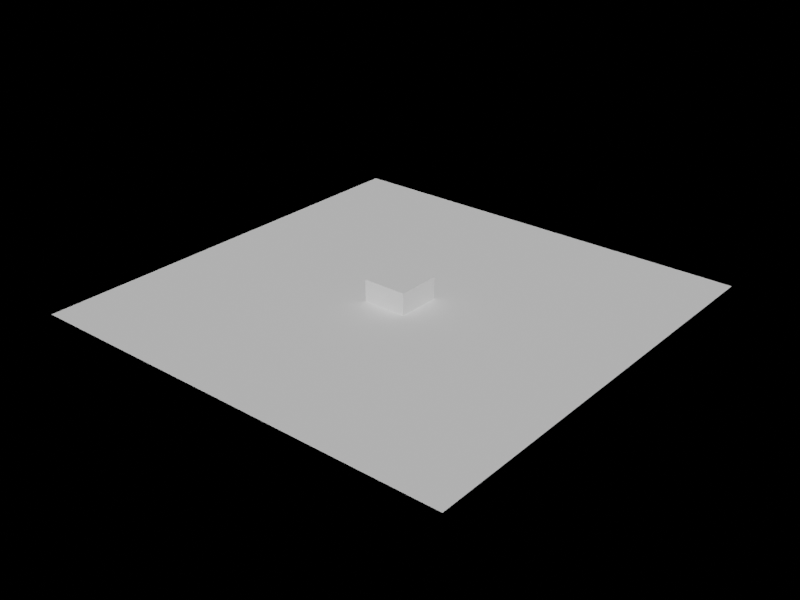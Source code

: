 # Source: KH-Custom_Shadow.blend  (saved by Blender 4.1.24; exported with 4.5.12 LTS)
import bpy
from mathutils import Matrix  # noqa: F401  (used for matrix-valued properties, if any)

bpy.ops.wm.read_factory_settings(use_empty=True)
scene = bpy.context.scene
scene.name = 'Scene'

# ---- node groups
ng_kh_custom_shadow0 = bpy.data.node_groups.new('KH-Custom Shadow0', 'ShaderNodeTree')
_s = ng_kh_custom_shadow0.interface.new_socket(name='Background', in_out='OUTPUT', socket_type='NodeSocketShader')
_s = ng_kh_custom_shadow0.interface.new_socket(name='Strength', in_out='INPUT', socket_type='NodeSocketFloat')
_s.min_value = 0.0
_s.max_value = 1e+06
_s = ng_kh_custom_shadow0.interface.new_socket(name='Scale', in_out='INPUT', socket_type='NodeSocketFloat')
_s.default_value = 5.0
_s.min_value = 0.0
_s.max_value = 1000.0
_s = ng_kh_custom_shadow0.interface.new_socket(name='Distribution', in_out='INPUT', socket_type='NodeSocketFloat')
_s.default_value = -0.5
_s.min_value = -10.0
_s.max_value = 10.0
_s = ng_kh_custom_shadow0.interface.new_socket(name='Detail', in_out='INPUT', socket_type='NodeSocketFloat')
_s.default_value = 25.0
_s.min_value = 0.0
_s.max_value = 100.0
_s = ng_kh_custom_shadow0.interface.new_socket(name='Random', in_out='INPUT', socket_type='NodeSocketFloat')
_s = ng_kh_custom_shadow0.interface.new_socket(name='Clarity', in_out='INPUT', socket_type='NodeSocketFloat')
_s.min_value = -1.0
_s.max_value = 100.0
_s = ng_kh_custom_shadow0.interface.new_socket(name='GLOSSY Effect', in_out='INPUT', socket_type='NodeSocketFloat')
_s.subtype = 'FACTOR'
_s.min_value = 0.0
_s.max_value = 1.0
_s = ng_kh_custom_shadow0.interface.new_socket(name='Cloud color', in_out='INPUT', socket_type='NodeSocketColor')
_s.default_value = (1.0, 1.0, 1.0, 1.0)
_s = ng_kh_custom_shadow0.interface.new_socket(name='Color Strength', in_out='INPUT', socket_type='NodeSocketFloat')
_s.subtype = 'FACTOR'
_s.min_value = 0.0
_s.max_value = 1.0
_s = ng_kh_custom_shadow0.interface.new_socket(name='Shadow', in_out='INPUT', socket_type='NodeSocketFloat')
_s.default_value = 10.0
_s.min_value = -1e+04
_s.max_value = 1e+04
_s = ng_kh_custom_shadow0.interface.new_socket(name='Animation', in_out='INPUT', socket_type='NodeSocketVector')
_s.subtype = 'EULER'
_s.default_value = (0.0, 0.0, 0.3595)
_N = ng_kh_custom_shadow0.nodes; _L = ng_kh_custom_shadow0.links
n0 = _N.new('ShaderNodeMath'); n0.name = 'Math'; n0.location = (-168, -374)
n0.operation = 'RADIANS'
n1 = _N.new('NodeReroute'); n1.name = 'Reroute.032'; n1.location = (-1221, -488)
n1.width = 16
n1.socket_idname = 'NodeSocketFloat'
n2 = _N.new('NodeReroute'); n2.name = 'Reroute.029'; n2.location = (-1219, -684)
n2.width = 16
n2.socket_idname = 'NodeSocketFloat'
n3 = _N.new('NodeGroupInput'); n3.name = 'Group Input'; n3.location = (-1447, -453)
n4 = _N.new('NodeReroute'); n4.name = 'Reroute.028'; n4.location = (-1189, -662)
n4.width = 16
n4.socket_idname = 'NodeSocketFloatFactor'
n5 = _N.new('NodeReroute'); n5.name = 'Reroute.027'; n5.location = (-1166, -642)
n5.width = 16
n6 = _N.new('NodeReroute'); n6.name = 'Reroute.043'; n6.location = (-1144, -684)
n6.width = 16
n6.socket_idname = 'NodeSocketFloat'
n7 = _N.new('NodeReroute'); n7.name = 'Reroute.048'; n7.location = (-1171, -504)
n7.width = 16
n7.socket_idname = 'NodeSocketFloatFactor'
n8 = _N.new('NodeReroute'); n8.name = 'Reroute.017'; n8.location = (-1169, -619)
n8.width = 16
n8.socket_idname = 'NodeSocketFloatFactor'
n9 = _N.new('NodeReroute'); n9.name = 'Reroute.026'; n9.location = (-1225, -530)
n9.width = 16
n9.socket_idname = 'NodeSocketFloat'
n10 = _N.new('NodeReroute'); n10.name = 'Reroute.025'; n10.location = (-1136, -597)
n10.width = 16
n10.socket_idname = 'NodeSocketFloat'
n11 = _N.new('NodeReroute'); n11.name = 'Reroute.020'; n11.location = (-1111, -555)
n11.width = 16
n11.socket_idname = 'NodeSocketFloat'
n12 = _N.new('NodeReroute'); n12.name = 'Reroute.056'; n12.location = (-1076, -1108)
n12.width = 16
n12.socket_idname = 'NodeSocketFloat'
n13 = _N.new('NodeReroute'); n13.name = 'Reroute.031'; n13.location = (-1090, -510)
n13.width = 16
n13.socket_idname = 'NodeSocketFloat'
n14 = _N.new('NodeReroute'); n14.name = 'Reroute.055'; n14.location = (-1053, -1081)
n14.width = 16
n14.socket_idname = 'NodeSocketFloat'
n15 = _N.new('NodeReroute'); n15.name = 'Reroute.033'; n15.location = (-1065, -576)
n15.width = 16
n15.socket_idname = 'NodeSocketFloat'
n16 = _N.new('NodeReroute'); n16.name = 'Reroute.030'; n16.location = (-1045, -706)
n16.width = 16
n16.socket_idname = 'NodeSocketVectorEuler'
n17 = _N.new('NodeReroute'); n17.name = 'Reroute.060'; n17.location = (-1042, -941)
n17.width = 16
n17.socket_idname = 'NodeSocketVectorEuler'
n18 = _N.new('NodeReroute'); n18.name = 'Reroute.019'; n18.location = (-1105, -1268)
n18.width = 16
n18.socket_idname = 'NodeSocketFloat'
n19 = _N.new('NodeReroute'); n19.name = 'Reroute.012'; n19.location = (433, -733)
n19.width = 16
n20 = _N.new('ShaderNodeMix'); n20.name = 'Mix.002'; n20.location = (31, -687)
n20.data_type = 'RGBA'
n20.blend_type = 'ADD'
n21 = _N.new('NodeReroute'); n21.name = 'Reroute.038'; n21.location = (13, -819)
n21.width = 16
n21.socket_idname = 'NodeSocketFloat'
n22 = _N.new('NodeReroute'); n22.name = 'Reroute.039'; n22.location = (10, -654)
n22.width = 16
n22.socket_idname = 'NodeSocketFloat'
n23 = _N.new('NodeReroute'); n23.name = 'Reroute.037'; n23.location = (-1, -840)
n23.width = 16
n23.socket_idname = 'NodeSocketFloat'
n24 = _N.new('NodeReroute'); n24.name = 'Reroute.040'; n24.location = (-4, -718)
n24.width = 16
n24.socket_idname = 'NodeSocketFloat'
n25 = _N.new('NodeReroute'); n25.name = 'Reroute.035'; n25.location = (225, -983)
n25.width = 16
n25.socket_idname = 'NodeSocketFloat'
n26 = _N.new('ShaderNodeBrightContrast'); n26.name = 'Bright/Contrast'; n26.location = (27, -965)
n27 = _N.new('ShaderNodeMix'); n27.name = 'Mix.001'; n27.location = (488, -580)
n27.data_type = 'RGBA'
n27.blend_type = 'COLOR'
n28 = _N.new('ShaderNodeLightPath'); n28.name = 'Light Path'; n28.location = (-166, -618)
n29 = _N.new('NodeReroute'); n29.name = 'Reroute.023'; n29.location = (455, -691)
n29.width = 16
n29.socket_idname = 'NodeSocketFloatFactor'
n30 = _N.new('NodeReroute'); n30.name = 'Reroute.049'; n30.location = (4, -1068)
n30.width = 16
n30.socket_idname = 'NodeSocketFloat'
n31 = _N.new('NodeReroute'); n31.name = 'Reroute.045'; n31.location = (-53, -986)
n31.width = 16
n31.socket_idname = 'NodeSocketFloat'
n32 = _N.new('NodeReroute'); n32.name = 'Reroute'; n32.location = (707, -350)
n32.width = 16
n33 = _N.new('ShaderNodeTexCoord'); n33.name = 'Texture Coordinate.001'; n33.location = (26, -306)
n34 = _N.new('NodeReroute'); n34.name = 'Reroute.010'; n34.location = (655, -351)
n34.width = 16
n35 = _N.new('ShaderNodeMapping'); n35.name = 'Mapping.001'; n35.location = (266, -252)
n35.inputs[2].default_value = (0.0, 1.571, 0.0)
n36 = _N.new('NodeReroute'); n36.name = 'Reroute.022'; n36.location = (445, -288)
n36.width = 16
n36.socket_idname = 'NodeSocketVector'
n37 = _N.new('ShaderNodeTexGradient'); n37.name = 'Gradient Texture'; n37.location = (485, -315)
n38 = _N.new('NodeReroute'); n38.name = 'Reroute.021'; n38.location = (444, -426)
n38.width = 16
n38.socket_idname = 'NodeSocketVector'
n39 = _N.new('NodeReroute'); n39.name = 'Reroute.063'; n39.location = (9, -524)
n39.width = 16
n39.socket_idname = 'NodeSocketFloat'
n40 = _N.new('ShaderNodeLightPath'); n40.name = 'Light Path.002'; n40.location = (475, 396)
n41 = _N.new('ShaderNodeMath'); n41.name = 'Math.003'; n41.location = (479, -18)
n41.operation = 'RADIANS'
n42 = _N.new('NodeReroute'); n42.name = 'Reroute.062'; n42.location = (5, -408)
n42.width = 16
n42.socket_idname = 'NodeSocketFloat'
n43 = _N.new('NodeReroute'); n43.name = 'Reroute.024'; n43.location = (-1154, -132)
n43.width = 16
n43.socket_idname = 'NodeSocketFloat'
n44 = _N.new('NodeReroute'); n44.name = 'Reroute.047'; n44.location = (-196, -508)
n44.width = 16
n44.socket_idname = 'NodeSocketFloatFactor'
n45 = _N.new('NodeReroute'); n45.name = 'Reroute.041'; n45.location = (-191, -799)
n45.width = 16
n45.socket_idname = 'NodeSocketFloatFactor'
n46 = _N.new('NodeReroute'); n46.name = 'Reroute.016'; n46.location = (-217, -528)
n46.width = 16
n46.socket_idname = 'NodeSocketFloat'
n47 = _N.new('NodeReroute'); n47.name = 'Reroute.050'; n47.location = (-206, -1049)
n47.width = 16
n47.socket_idname = 'NodeSocketFloat'
n48 = _N.new('NodeReroute'); n48.name = 'Reroute.044'; n48.location = (-404, -1063)
n48.width = 16
n48.socket_idname = 'NodeSocketVector'
n49 = _N.new('NodeReroute'); n49.name = 'Reroute.053'; n49.location = (-402, -1085)
n49.width = 16
n49.socket_idname = 'NodeSocketFloat'
n50 = _N.new('NodeReroute'); n50.name = 'Reroute.051'; n50.location = (-403, -1106)
n50.width = 16
n50.socket_idname = 'NodeSocketFloat'
n51 = _N.new('NodeReroute'); n51.name = 'Reroute.052'; n51.location = (-403, -1150)
n51.width = 16
n51.socket_idname = 'NodeSocketFloat'
n52 = _N.new('NodeReroute'); n52.name = 'Reroute.058'; n52.location = (-638, -906)
n52.width = 16
n52.socket_idname = 'NodeSocketVector'
n53 = _N.new('NodeReroute'); n53.name = 'Reroute.057'; n53.location = (-663, -938)
n53.width = 16
n53.socket_idname = 'NodeSocketVectorEuler'
n54 = _N.new('NodeReroute'); n54.name = 'Reroute.059'; n54.location = (-638, -763)
n54.width = 16
n54.socket_idname = 'NodeSocketVector'
n55 = _N.new('ShaderNodeTexCoord'); n55.name = 'Texture Coordinate'; n55.location = (-836, -729)
n56 = _N.new('NodeReroute'); n56.name = 'Reroute.054'; n56.location = (-406, -852)
n56.width = 16
n56.socket_idname = 'NodeSocketVector'
n57 = _N.new('ShaderNodeMapping'); n57.name = 'Mapping'; n57.location = (-567, -817)
n58 = _N.new('ShaderNodeMath'); n58.name = 'Math.002'; n58.location = (-582, -1149)
n58.operation = 'RADIANS'
n59 = _N.new('NodeReroute'); n59.name = 'Reroute.061'; n59.location = (-403, -1186)
n59.width = 16
n59.socket_idname = 'NodeSocketFloat'
n60 = _N.new('NodeReroute'); n60.name = 'Reroute.008'; n60.location = (-1174, -1355)
n60.width = 16
n60.socket_idname = 'NodeSocketFloatFactor'
n61 = _N.new('NodeReroute'); n61.name = 'Reroute.011'; n61.location = (-1152, -1332)
n61.width = 16
n62 = _N.new('NodeReroute'); n62.name = 'Reroute.018'; n62.location = (-1118, -1299)
n62.width = 16
n62.socket_idname = 'NodeSocketFloat'
n63 = _N.new('NodeReroute'); n63.name = 'Reroute.009'; n63.location = (439, -1322)
n63.width = 16
n64 = _N.new('NodeReroute'); n64.name = 'Reroute.046'; n64.location = (461, -1348)
n64.width = 16
n64.socket_idname = 'NodeSocketFloatFactor'
n65 = _N.new('NodeReroute'); n65.name = 'Reroute.015'; n65.location = (8, -1299)
n65.width = 16
n65.socket_idname = 'NodeSocketFloat'
n66 = _N.new('NodeReroute'); n66.name = 'Reroute.042'; n66.location = (245, -1000)
n66.width = 16
n67 = _N.new('ShaderNodeMix'); n67.name = 'Mix'; n67.location = (273, -677)
n67.data_type = 'RGBA'
n67.blend_type = 'MULTIPLY'
n68 = _N.new('NodeReroute'); n68.name = 'Reroute.036'; n68.location = (247, -831)
n68.width = 16
n69 = _N.new('NodeReroute'); n69.name = 'Reroute.034'; n69.location = (228, -808)
n69.width = 16
n69.socket_idname = 'NodeSocketFloat'
n70 = _N.new('ShaderNodeMix'); n70.name = 'Mix.003'; n70.location = (701, 81)
n70.data_type = 'RGBA'
n71 = _N.new('NodeReroute'); n71.name = 'Reroute.006'; n71.location = (705, -248)
n71.width = 16
n72 = _N.new('NodeReroute'); n72.name = 'Reroute.064'; n72.location = (250, -722)
n72.width = 16
n73 = _N.new('NodeReroute'); n73.name = 'Reroute.001'; n73.location = (651, -75)
n73.width = 16
n74 = _N.new('NodeReroute'); n74.name = 'Reroute.003'; n74.location = (651, -27)
n74.width = 16
n74.socket_idname = 'NodeSocketFloat'
n75 = _N.new('NodeReroute'); n75.name = 'Reroute.013'; n75.location = (644, 293)
n75.width = 16
n75.socket_idname = 'NodeSocketFloat'
n76 = _N.new('ShaderNodeMixShader'); n76.name = 'Mix Shader'; n76.location = (1184, -199)
n77 = _N.new('ShaderNodeBackground'); n77.name = 'Background.002'; n77.location = (923, -62)
n77.label = 'SKY'
n78 = _N.new('NodeReroute'); n78.name = 'Reroute.002'; n78.location = (1097, -97)
n78.width = 16
n78.socket_idname = 'NodeSocketShader'
n79 = _N.new('NodeReroute'); n79.name = 'Reroute.005'; n79.location = (1104, -280)
n79.width = 16
n79.socket_idname = 'NodeSocketShader'
n80 = _N.new('NodeReroute'); n80.name = 'Reroute.004'; n80.location = (1127, -259)
n80.width = 16
n80.socket_idname = 'NodeSocketFloat'
n81 = _N.new('ShaderNodeBackground'); n81.name = 'Background.001'; n81.location = (929, -267)
n81.label = 'SKY'
n82 = _N.new('ShaderNodeLightPath'); n82.name = 'Light Path.001'; n82.location = (929, 397)
n83 = _N.new('NodeReroute'); n83.name = 'Reroute.014'; n83.location = (1114, 362)
n83.width = 16
n83.socket_idname = 'NodeSocketFloat'
n84 = _N.new('NodeGroupOutput'); n84.name = 'Group Output'; n84.location = (1385, -199)
n84.label = 'Clouds'
n85 = _N.new('NodeReroute'); n85.name = 'Reroute.007'; n85.location = (708, -616)
n85.width = 16
n86 = _N.new('NodeReroute'); n86.name = 'Reroute.066'; n86.location = (872, -247)
n86.width = 16
n87 = _N.new('NodeReroute'); n87.name = 'Reroute.065'; n87.location = (859, -145)
n87.width = 16
n88 = _N.new('ShaderNodeTexNoise'); n88.name = 'Noise Texture'; n88.location = (-371, -952)
n88.noise_dimensions = '4D'
n88.inputs[3].default_value = 10.0
n88.inputs[5].default_value = 2.5
n89 = _N.new('ShaderNodeClamp'); n89.name = 'Clamp'; n89.location = (-371, -1252)
n89.hide = True
_L.new(n38.outputs[0], n37.inputs[0])
_L.new(n33.outputs[0], n35.inputs[0])
_L.new(n32.outputs[0], n81.inputs[1])
_L.new(n39.outputs[0], n35.inputs[3])
_L.new(n49.outputs[0], n88.inputs[1])
_L.new(n86.outputs[0], n81.inputs[0])
_L.new(n19.outputs[0], n27.inputs[7])
_L.new(n67.outputs[2], n27.inputs[6])
_L.new(n47.outputs[0], n26.inputs[1])
_L.new(n30.outputs[0], n26.inputs[2])
_L.new(n31.outputs[0], n26.inputs[0])
_L.new(n68.outputs[0], n67.inputs[7])
_L.new(n69.outputs[0], n67.inputs[6])
_L.new(n72.outputs[0], n67.inputs[0])
_L.new(n21.outputs[0], n20.inputs[6])
_L.new(n23.outputs[0], n20.inputs[7])
_L.new(n45.outputs[0], n20.inputs[0])
_L.new(n29.outputs[0], n27.inputs[0])
_L.new(n1.outputs[0], n0.inputs[0])
_L.new(n18.outputs[0], n58.inputs[0])
_L.new(n76.outputs[0], n84.inputs[0])
_L.new(n86.outputs[0], n77.inputs[0])
_L.new(n87.outputs[0], n77.inputs[1])
_L.new(n81.outputs[0], n76.inputs[2])
_L.new(n79.outputs[0], n76.inputs[1])
_L.new(n80.outputs[0], n76.inputs[0])
_L.new(n73.outputs[0], n70.inputs[7])
_L.new(n74.outputs[0], n70.inputs[0])
_L.new(n41.outputs[0], n70.inputs[6])
_L.new(n43.outputs[0], n41.inputs[0])
_L.new(n50.outputs[0], n88.inputs[2])
_L.new(n48.outputs[0], n88.inputs[0])
_L.new(n52.outputs[0], n57.inputs[0])
_L.new(n53.outputs[0], n57.inputs[2])
_L.new(n53.outputs[0], n57.inputs[1])
_L.new(n34.outputs[0], n32.inputs[0])
_L.new(n34.outputs[0], n73.inputs[0])
_L.new(n77.outputs[0], n78.inputs[0])
_L.new(n85.outputs[0], n71.inputs[0])
_L.new(n27.outputs[2], n85.inputs[0])
_L.new(n4.outputs[0], n60.inputs[0])
_L.new(n61.outputs[0], n63.inputs[0])
_L.new(n37.outputs[0], n34.inputs[0])
_L.new(n40.outputs[3], n75.inputs[0])
_L.new(n82.outputs[0], n83.inputs[0])
_L.new(n62.outputs[0], n65.inputs[0])
_L.new(n9.outputs[0], n46.inputs[0])
_L.new(n10.outputs[0], n62.inputs[0])
_L.new(n11.outputs[0], n18.inputs[0])
_L.new(n36.outputs[0], n38.inputs[0])
_L.new(n35.outputs[0], n36.inputs[0])
_L.new(n64.outputs[0], n29.inputs[0])
_L.new(n3.outputs[6], n8.inputs[0])
_L.new(n3.outputs[3], n11.inputs[0])
_L.new(n3.outputs[5], n10.inputs[0])
_L.new(n3.outputs[2], n9.inputs[0])
_L.new(n3.outputs[7], n5.inputs[0])
_L.new(n3.outputs[8], n4.inputs[0])
_L.new(n3.outputs[9], n2.inputs[0])
_L.new(n3.outputs[10], n16.inputs[0])
_L.new(n3.outputs[1], n13.inputs[0])
_L.new(n3.outputs[0], n1.inputs[0])
_L.new(n3.outputs[4], n15.inputs[0])
_L.new(n75.outputs[0], n74.inputs[0])
_L.new(n83.outputs[0], n80.inputs[0])
_L.new(n78.outputs[0], n79.inputs[0])
_L.new(n5.outputs[0], n61.inputs[0])
_L.new(n63.outputs[0], n19.inputs[0])
_L.new(n6.outputs[0], n43.inputs[0])
_L.new(n25.outputs[0], n69.inputs[0])
_L.new(n31.outputs[0], n25.inputs[0])
_L.new(n24.outputs[0], n23.inputs[0])
_L.new(n22.outputs[0], n21.inputs[0])
_L.new(n28.outputs[0], n22.inputs[0])
_L.new(n28.outputs[3], n24.inputs[0])
_L.new(n44.outputs[0], n45.inputs[0])
_L.new(n66.outputs[0], n68.inputs[0])
_L.new(n26.outputs[0], n66.inputs[0])
_L.new(n2.outputs[0], n6.inputs[0])
_L.new(n88.outputs[0], n31.inputs[0])
_L.new(n60.outputs[0], n64.inputs[0])
_L.new(n7.outputs[0], n44.inputs[0])
_L.new(n8.outputs[0], n7.inputs[0])
_L.new(n65.outputs[0], n30.inputs[0])
_L.new(n46.outputs[0], n47.inputs[0])
_L.new(n56.outputs[0], n48.inputs[0])
_L.new(n12.outputs[0], n50.inputs[0])
_L.new(n59.outputs[0], n51.inputs[0])
_L.new(n14.outputs[0], n49.inputs[0])
_L.new(n57.outputs[0], n56.inputs[0])
_L.new(n15.outputs[0], n14.inputs[0])
_L.new(n13.outputs[0], n12.inputs[0])
_L.new(n17.outputs[0], n53.inputs[0])
_L.new(n54.outputs[0], n52.inputs[0])
_L.new(n55.outputs[0], n54.inputs[0])
_L.new(n16.outputs[0], n17.inputs[0])
_L.new(n58.outputs[0], n59.inputs[0])
_L.new(n0.outputs[0], n42.inputs[0])
_L.new(n42.outputs[0], n39.inputs[0])
_L.new(n20.outputs[2], n72.inputs[0])
_L.new(n70.outputs[2], n87.inputs[0])
_L.new(n71.outputs[0], n86.inputs[0])
_L.new(n51.outputs[0], n89.inputs[0])
_L.new(n89.outputs[0], n88.inputs[4])
n84.is_active_output = True
ng_kh_custom_shadow = bpy.data.node_groups.new('KH-Custom Shadow', 'ShaderNodeTree')
_s = ng_kh_custom_shadow.interface.new_socket(name='Shader', in_out='OUTPUT', socket_type='NodeSocketShader')
_s = ng_kh_custom_shadow.interface.new_socket(name='Shader', in_out='INPUT', socket_type='NodeSocketShader')
_s = ng_kh_custom_shadow.interface.new_socket(name='Cloud color', in_out='INPUT', socket_type='NodeSocketColor')
_s.default_value = (0.9911, 0.9911, 0.9911, 1.0)
_s = ng_kh_custom_shadow.interface.new_socket(name='Color Strength', in_out='INPUT', socket_type='NodeSocketFloat')
_s.subtype = 'FACTOR'
_s.min_value = 0.0
_s.max_value = 1.0
_s = ng_kh_custom_shadow.interface.new_socket(name='Shadow', in_out='INPUT', socket_type='NodeSocketFloat')
_s.default_value = 1.0
_s.min_value = 0.0
_s.max_value = 300.0
_N = ng_kh_custom_shadow.nodes; _L = ng_kh_custom_shadow.links
n0 = _N.new('NodeGroupOutput'); n0.name = 'Group Output'; n0.location = (305, 0)
n1 = _N.new('NodeGroupInput'); n1.name = 'Group Input'; n1.location = (-315, 0)
n2 = _N.new('ShaderNodeGroup'); n2.name = 'Group'; n2.location = (-115, -73)
n2.label = 'KH-Custom Shadow0'
n2.node_tree = ng_kh_custom_shadow0
n2.inputs[0].default_value = 0.0
n2.inputs[1].default_value = 4.1
n2.inputs[2].default_value = -3.0
n2.inputs[3].default_value = 20.0
n2.inputs[4].default_value = 5.8
n2.inputs[5].default_value = 0.0
n2.inputs[6].default_value = 0.0
n2.inputs[10].default_value = (0.0, 0.0, 0.0)
n3 = _N.new('ShaderNodeAddShader'); n3.name = 'Add Shader'; n3.location = (115, 73)
_L.new(n2.outputs[0], n3.inputs[1])
_L.new(n3.outputs[0], n0.inputs[0])
_L.new(n1.outputs[0], n3.inputs[0])
_L.new(n1.outputs[1], n2.inputs[7])
_L.new(n1.outputs[2], n2.inputs[8])
_L.new(n1.outputs[3], n2.inputs[9])
n0.is_active_output = True

# ---- world
world_kh_custom_shadow = bpy.data.worlds.new('KH-Custom Shadow'); scene.world = world_kh_custom_shadow
world_kh_custom_shadow.use_nodes = True; world_kh_custom_shadow.node_tree.nodes.clear()
_N = world_kh_custom_shadow.node_tree.nodes; _L = world_kh_custom_shadow.node_tree.links
n0 = _N.new('ShaderNodeOutputWorld'); n0.name = 'World Output'; n0.location = (735, 865)
n0.label = 'KH-Clouds Output'
n1 = _N.new('ShaderNodeGroup'); n1.name = 'Group.001'; n1.location = (295, 782)
n1.label = 'KH-Custom Shadow'
n1.node_tree = ng_kh_custom_shadow
n1.inputs[1].default_value = (1.0, 1.0, 1.0, 1.0)
n1.inputs[2].default_value = 0.0
n1.inputs[3].default_value = 1.0
_L.new(n1.outputs[0], n0.inputs[0])
n0.is_active_output = True
world_kh_custom_shadow.color = (0.05088, 0.05088, 0.05088)
world_kh_custom_shadow.use_sun_shadow = False
world_kh_custom_shadow.sun_shadow_jitter_overblur = 0.0

# ---- meshes
me_plane = bpy.data.meshes.new('Plane')
me_plane.from_pydata([(-1.0, -1.0, 0.0), (1.0, -1.0, 0.0), (-1.0, 1.0, 0.0), (1.0, 1.0, 0.0)], [], [(0, 1, 3, 2)])
_uv = me_plane.uv_layers.new(name='UVMap')
_uv.uv.foreach_set('vector', [0.0, 0.0, 1.0, 0.0, 1.0, 1.0, 0.0, 1.0])
me_plane.update()
me_cube = bpy.data.meshes.new('Cube')
me_cube.from_pydata([(-1.0, -1.0, -1.0), (-1.0, -1.0, 1.0), (-1.0, 1.0, -1.0), (-1.0, 1.0, 1.0), (1.0, -1.0, -1.0), (1.0, -1.0, 1.0), (1.0, 1.0, -1.0), (1.0, 1.0, 1.0)], [], [(0, 1, 3, 2), (2, 3, 7, 6), (6, 7, 5, 4), (4, 5, 1, 0), (2, 6, 4, 0), (7, 3, 1, 5)])
_uv = me_cube.uv_layers.new(name='UVMap')
_uv.uv.foreach_set('vector', [0.375, 0.0, 0.625, 0.0, 0.625, 0.25, 0.375, 0.25, 0.375, 0.25, 0.625, 0.25, 0.625, 0.5, 0.375, 0.5, 0.375, 0.5, 0.625, 0.5, 0.625, 0.75, 0.375, 0.75, 0.375, 0.75, 0.625, 0.75, 0.625, 1.0, 0.375, 1.0, 0.125, 0.5, 0.375, 0.5, 0.375, 0.75, 0.125, 0.75, 0.625, 0.5, 0.875, 0.5, 0.875, 0.75, 0.625, 0.75])
me_cube.update()

# ---- objects
ob_plane = bpy.data.objects.new('Plane', me_plane)
ob_cube = bpy.data.objects.new('Cube', me_cube)

# ---- transforms, parenting, visibility, modifiers, constraints
ob_plane.location = (0.0, 0.0, 0.0)
ob_plane.scale = (9.932, 9.932, 9.932)
ob_cube.location = (0.0, 0.0, 0.0)

# ---- collection membership
scene.collection.objects.link(ob_plane)
scene.collection.objects.link(ob_cube)

# ---- scene / render settings (as saved in the file)
scene.frame_start = 1; scene.frame_end = 250; scene.frame_set(52)
scene.render.engine = 'CYCLES'
scene.render.image_settings.file_format = 'JPEG'
scene.render.image_settings.color_mode = 'RGB'
scene.render.image_settings.quality = 100
scene.render.resolution_x = 3000
scene.render.resolution_y = 2250
scene.render.use_border = True
scene.render.use_crop_to_border = True
scene.render.use_simplify = True
scene.cycles.feature_set = 'EXPERIMENTAL'
scene.cycles.samples = 1500
scene.cycles.sampling_pattern = 'TABULATED_SOBOL'
scene.cycles.adaptive_threshold = 0.009
scene.cycles.use_light_tree = False
scene.cycles.diffuse_bounces = 12
scene.cycles.glossy_bounces = 12
scene.cycles.volume_bounces = 12
scene.cycles.transparent_max_bounces = 12
scene.cycles.texture_limit = '2048'
scene.cycles.use_auto_tile = False
scene.eevee.ray_tracing_options.trace_max_roughness = 0.0
scene.view_settings.look = 'Medium Contrast'
scene.view_settings.view_transform = 'Filmic'
bpy.context.view_layer.update()

# ---- added for rendering (the .blend has no active camera and no usable light): camera, sun
cam_auto = bpy.data.cameras.new('AutoCamera')
cam_auto.lens = 50.0
cam_auto.sensor_width = 36.0
cam_auto.clip_end = 1000.0
ob_auto_camera = bpy.data.objects.new('AutoCamera', cam_auto)
scene.collection.objects.link(ob_auto_camera)
ob_auto_camera.location = (26.0559, -31.2671, 20.8447)
ob_auto_camera.rotation_euler = (1.09748, -7.21219e-08, 0.694738)
scene.camera = ob_auto_camera
light_auto_sun = bpy.data.lights.new('AutoSun', 'SUN')
light_auto_sun.energy = 3.0
light_auto_sun.angle = 0.0523599
ob_auto_sun = bpy.data.objects.new('AutoSun', light_auto_sun)
scene.collection.objects.link(ob_auto_sun)
ob_auto_sun.rotation_euler = (0.872665, 0.174533, 0.523599)
bpy.context.view_layer.update()
